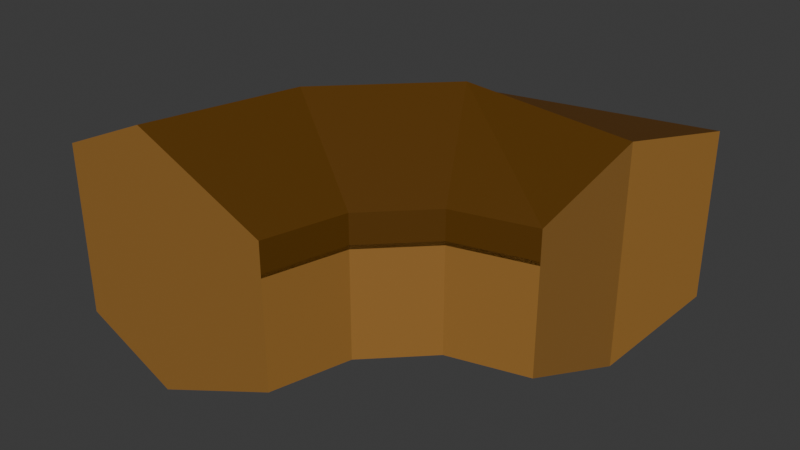 # Source: blend.blend  (saved by Blender 5.1.29; exported with 4.5.12 LTS)
import bpy
from mathutils import Matrix  # noqa: F401  (used for matrix-valued properties, if any)

bpy.ops.wm.read_factory_settings(use_empty=True)
scene = bpy.context.scene
scene.name = 'Scene'

# ---- collections
col_collection = bpy.data.collections.new('Collection'); scene.collection.children.link(col_collection)

# ---- materials (node trees are filled in below, after node groups)
mat_x = bpy.data.materials.new('Материал')
mat_001 = bpy.data.materials.new('Материал.001')

# ---- material node trees
mat_x.use_nodes = True; mat_x.node_tree.nodes.clear()
_N = mat_x.node_tree.nodes; _L = mat_x.node_tree.links
n0 = _N.new('ShaderNodeBsdfPrincipled'); n0.name = 'Принципиальный BSDF'; n0.location = (-200, 100)
n0.inputs[0].default_value = (0.32, 0.153, 0.03186, 1.0)
n1 = _N.new('ShaderNodeOutputMaterial'); n1.name = 'Вывод материала'; n1.location = (200, 100)
_L.new(n0.outputs[0], n1.inputs[0])
n1.is_active_output = True
mat_001.use_nodes = True; mat_001.node_tree.nodes.clear()
_N = mat_001.node_tree.nodes; _L = mat_001.node_tree.links
n0 = _N.new('ShaderNodeBsdfPrincipled'); n0.name = 'Принципиальный BSDF'; n0.location = (-200, 100)
n0.inputs[0].default_value = (0.1031, 0.03971, 0.0, 1.0)
n1 = _N.new('ShaderNodeOutputMaterial'); n1.name = 'Вывод материала'; n1.location = (200, 100)
_L.new(n0.outputs[0], n1.inputs[0])
n1.is_active_output = True

# ---- world
world_world = bpy.data.worlds.new('World'); scene.world = world_world
world_world.use_nodes = True; world_world.node_tree.nodes.clear()
_N = world_world.node_tree.nodes; _L = world_world.node_tree.links
n0 = _N.new('ShaderNodeOutputWorld'); n0.name = 'World Output'; n0.location = (200, 100)
n1 = _N.new('ShaderNodeBackground'); n1.name = 'Background'; n1.location = (-200, 100)
n1.inputs[0].default_value = (0.05088, 0.05088, 0.05088, 1.0)
_L.new(n1.outputs[0], n0.inputs[0])
n0.is_active_output = True
world_world.color = (0.05088, 0.05088, 0.05088)
world_world.sun_shadow_jitter_overblur = 0.0

# ---- meshes
me_x = bpy.data.meshes.new('Куб')
me_x.from_pydata([(-0.947, -0.0002407, -0.0213), (-0.947, -0.0002407, 0.2314), (-0.8225, 0.4829, -0.0213), (-0.4829, 0.8225, -0.0213), (-0.4829, 0.8225, 0.2314), (-0.8225, 0.4829, 0.2314), (0.08505, 0.947, -0.0213), (0.08505, 0.947, 0.2314), (-0.3781, -0.0007745, 0.003975), (-0.3781, -0.0007745, 0.2062), (-0.3283, 0.1925, 0.003975), (-0.1925, 0.3283, 0.003975), (-0.1925, 0.3283, 0.2062), (-0.3283, 0.1925, 0.2062), (0.0007745, 0.3781, 0.003975), (0.0007745, 0.3781, 0.2062), (0.0005093, 0.7099, -0.1035), (-0.7099, -0.0005093, -0.1035), (-0.3618, 0.6166, -0.1035), (-0.6166, 0.3618, -0.1035), (-0.947, -0.0002407, 0.2313), (-0.4829, 0.8225, 0.2313), (-0.8225, 0.4829, 0.2313), (0.08505, 0.947, 0.2313), (-0.3781, -0.0007745, 0.1993), (-0.1925, 0.3283, 0.1993), (-0.3283, 0.1925, 0.1993), (0.0007745, 0.3781, 0.1993), (-0.947, -0.0002417, 0.2917), (-0.4829, 0.8225, 0.2917), (-0.8225, 0.4829, 0.2917), (0.08505, 0.947, 0.2917), (-0.3781, -0.0007755, 0.2597), (-0.1925, 0.3283, 0.2597), (-0.3283, 0.1925, 0.2597), (0.0007755, 0.3781, 0.2597), (-0.6166, 0.3618, 0.3685), (-0.7099, -0.0005103, 0.3685), (-0.3618, 0.6166, 0.3685), (0.0005103, 0.7099, 0.3131), (-0.8227, 0.483, 0.2313), (-0.6873, 0.6242, 0.1615), (0.08505, 0.9473, 0.2024)], [(22, 40)], [(5, 2, 0, 1), (4, 3, 2, 5), (6, 3, 4, 7), (13, 9, 8, 10), (12, 13, 10, 11), (14, 15, 12, 11), (16, 14, 11, 18), (19, 10, 8, 17), (18, 11, 10, 19), (3, 18, 19, 2), (2, 19, 17, 0), (6, 16, 18, 3), (26, 34, 32, 24), (21, 29, 31, 23), (27, 35, 33, 25), (22, 30, 29, 21), (20, 28, 30, 22), (25, 33, 34, 26), (37, 32, 34, 36), (36, 34, 33, 38), (38, 33, 35, 39), (29, 38, 39, 31), (30, 36, 38, 29), (28, 37, 36, 30), (41, 40, 21), (23, 42, 21), (16, 6, 31, 39), (14, 16, 39, 35), (1, 0, 17, 8, 9, 24, 32, 37, 28)])
me_x.polygons.foreach_set('material_index', [0, 0, 0, 0, 0, 0, 0, 0, 0, 0, 0, 0, 1, 1, 1, 1, 1, 1, 1, 1, 1, 1, 1, 1, 1, 1, 0, 0, 0])
_uv = me_x.uv_layers.new(name='UVКарта')
_uv.uv.foreach_set('vector', [0.5094, 0.1921, 0.4906, 0.1921, 0.4906, 0.1156, 0.5094, 0.1156, 0.5094, 0.3079, 0.4906, 0.3079, 0.4906, 0.1921, 0.5094, 0.1921, 0.4906, 0.3844, 0.4906, 0.3079, 0.5094, 0.3079, 0.5094, 0.3844, 0.5094, 0.1921, 0.5094, 0.1156, 0.4906, 0.1156, 0.4906, 0.1921, 0.5094, 0.3079, 0.5094, 0.1921, 0.4906, 0.1921, 0.4906, 0.3079, 0.4906, 0.3844, 0.5094, 0.3844, 0.5094, 0.3079, 0.4906, 0.3079, 0.4906, 0.3844, 0.4906, 0.3844, 0.4906, 0.3079, 0.4906, 0.3079, 0.4906, 0.1921, 0.4906, 0.1921, 0.4906, 0.1156, 0.4906, 0.1156, 0.4906, 0.3079, 0.4906, 0.3079, 0.4906, 0.1921, 0.4906, 0.1921, 0.4906, 0.3079, 0.4906, 0.3079, 0.4906, 0.1921, 0.4906, 0.1921, 0.4906, 0.1921, 0.4906, 0.1921, 0.4906, 0.1156, 0.4906, 0.1156, 0.4906, 0.3844, 0.4906, 0.3844, 0.4906, 0.3079, 0.4906, 0.3079, 0.5094, 0.1921, 0.5094, 0.1921, 0.5094, 0.1156, 0.5094, 0.1156, 0.5094, 0.3079, 0.5094, 0.3079, 0.5094, 0.3844, 0.5094, 0.3844, 0.5094, 0.3844, 0.5094, 0.3844, 0.5094, 0.3079, 0.5094, 0.3079, 0.5094, 0.1921, 0.5094, 0.1921, 0.5094, 0.3079, 0.5094, 0.3079, 0.5094, 0.1156, 0.5094, 0.1156, 0.5094, 0.1921, 0.5094, 0.1921, 0.5094, 0.3079, 0.5094, 0.3079, 0.5094, 0.1921, 0.5094, 0.1921, 0.5094, 0.1156, 0.5094, 0.1156, 0.5094, 0.1921, 0.5094, 0.1921, 0.5094, 0.1921, 0.5094, 0.1921, 0.5094, 0.3079, 0.5094, 0.3079, 0.5094, 0.3079, 0.5094, 0.3079, 0.5094, 0.3844, 0.5094, 0.3844, 0.5094, 0.3079, 0.5094, 0.3079, 0.5094, 0.3844, 0.5094, 0.3844, 0.5094, 0.1921, 0.5094, 0.1921, 0.5094, 0.3079, 0.5094, 0.3079, 0.5094, 0.1156, 0.5094, 0.1156, 0.5094, 0.1921, 0.5094, 0.1921, 0.0, 0.0, 0.0, 0.0, 0.0, 0.0, 0.5094, 0.3844, 0.0, 0.0, 0.5094, 0.3079, 0.4906, 0.3844, 0.4906, 0.3844, 0.5094, 0.3844, 0.5094, 0.3844, 0.4906, 0.3844, 0.4906, 0.3844, 0.5094, 0.3844, 0.5094, 0.3844, 0.5094, 0.1156, 0.4906, 0.1156, 0.4906, 0.1156, 0.4906, 0.1156, 0.5094, 0.1156, 0.5094, 0.1156, 0.5094, 0.1156, 0.5094, 0.1156, 0.5094, 0.1156])
me_x.materials.append(mat_x)
me_x.materials.append(mat_001)
me_x.update()

# ---- objects
ob_x = bpy.data.objects.new('Куб', me_x)

# ---- transforms, parenting, visibility, modifiers, constraints
ob_x.location = (0.0, 0.0, 0.0)
ob_x.scale = (1.0, 1.0, 1.342)

# ---- collection membership
col_collection.objects.link(ob_x)

# ---- scene / render settings (as saved in the file)
scene.frame_start = 1; scene.frame_end = 250; scene.frame_set(1)
scene.render.engine = 'BLENDER_EEVEE_NEXT'
scene.render.bake_bias = 0.0
scene.render.bake_samples = 0
scene.cycles.sampling_pattern = 'TABULATED_SOBOL'
scene.eevee.use_volume_custom_range = False
bpy.context.view_layer.update()

# ---- added for rendering (the .blend has no active camera and no usable light): camera, sun
cam_auto = bpy.data.cameras.new('AutoCamera')
cam_auto.lens = 50.0
cam_auto.sensor_width = 36.0
cam_auto.clip_end = 1000.0
ob_auto_camera = bpy.data.objects.new('AutoCamera', cam_auto)
scene.collection.objects.link(ob_auto_camera)
ob_auto_camera.location = (0.992048, -1.23434, 1.31626)
ob_auto_camera.rotation_euler = (1.09748, -7.21219e-08, 0.694738)
scene.camera = ob_auto_camera
light_auto_sun = bpy.data.lights.new('AutoSun', 'SUN')
light_auto_sun.energy = 3.0
light_auto_sun.angle = 0.0523599
ob_auto_sun = bpy.data.objects.new('AutoSun', light_auto_sun)
scene.collection.objects.link(ob_auto_sun)
ob_auto_sun.rotation_euler = (0.872665, 0.174533, 0.523599)
bpy.context.view_layer.update()
